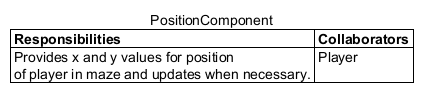

The diagram above was rendered by PlantUML. Its source (embedded in the PNG):
@startuml
<style>
title {FontStyle normal}
</style>


title
 PositionComponent
 |= **Responsibilities** |= **Collaborators** |
 | Provides x and y values for position\n of player in maze and updates when necessary. | Player |
end title

@enduml